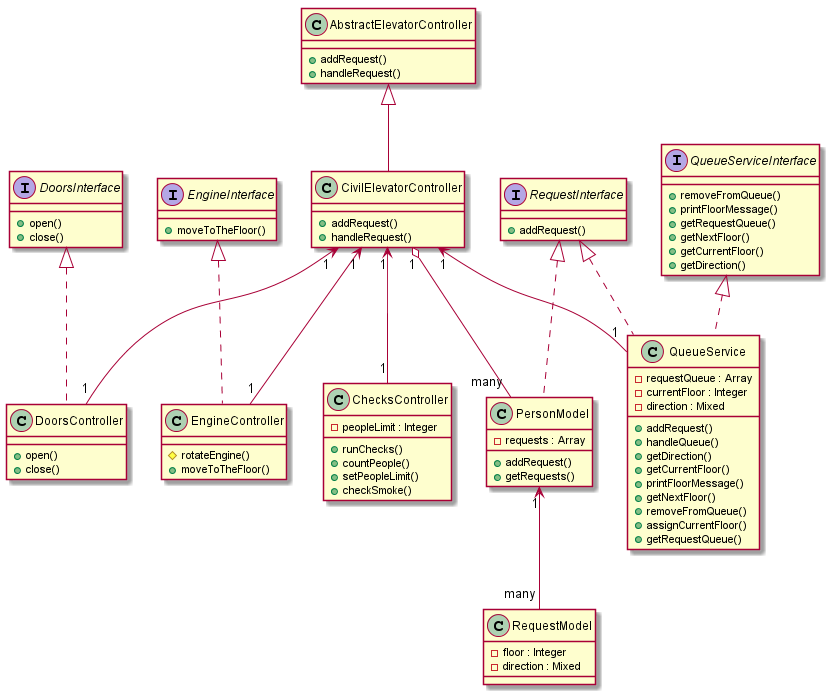

The diagram above was rendered by PlantUML. Its source (embedded in the PNG):
@startuml
    class AbstractElevatorController {
        +addRequest()
        +handleRequest()
    }
    class CivilElevatorController extends AbstractElevatorController {
        +addRequest()
        +handleRequest()
    }
    class ChecksController {
        -peopleLimit : Integer
        +runChecks()
        +countPeople()
        +setPeopleLimit()
        +checkSmoke()
    }
    class DoorsController implements DoorsInterface {
        + open()
        + close()
    }
    class EngineController implements EngineInterface{
        #rotateEngine()
        +moveToTheFloor()
    }

    class PersonModel implements RequestInterface {
        -requests : Array
        +addRequest()
        +getRequests()

    }
    class RequestModel {
        -floor : Integer
        -direction : Mixed
    }

    interface EngineInterface {
        +moveToTheFloor()
    }

    interface QueueServiceInterface {
        +removeFromQueue()
        +printFloorMessage()
        +getRequestQueue()
        +getNextFloor()
        +getCurrentFloor()
        +getDirection()
    }

    interface DoorsInterface {
          + open()
          + close()
    }
    interface RequestInterface {
        +addRequest()
    }

    class QueueService implements QueueServiceInterface, RequestInterface{
        -requestQueue : Array
        -currentFloor : Integer
        -direction : Mixed

        +addRequest()
        +handleQueue()
        +getDirection()
        +getCurrentFloor()
        +printFloorMessage()
        +getNextFloor()
        +removeFromQueue()
        +assignCurrentFloor()
        +getRequestQueue()
    }

    PersonModel "1" <-- "many" RequestModel

    CivilElevatorController "1" o-- "many" PersonModel

    CivilElevatorController "1" <-- "1" QueueService
    CivilElevatorController "1" <-- "1" ChecksController
    CivilElevatorController "1" <-- "1" DoorsController
    CivilElevatorController "1" <-- "1" EngineController
@enduml